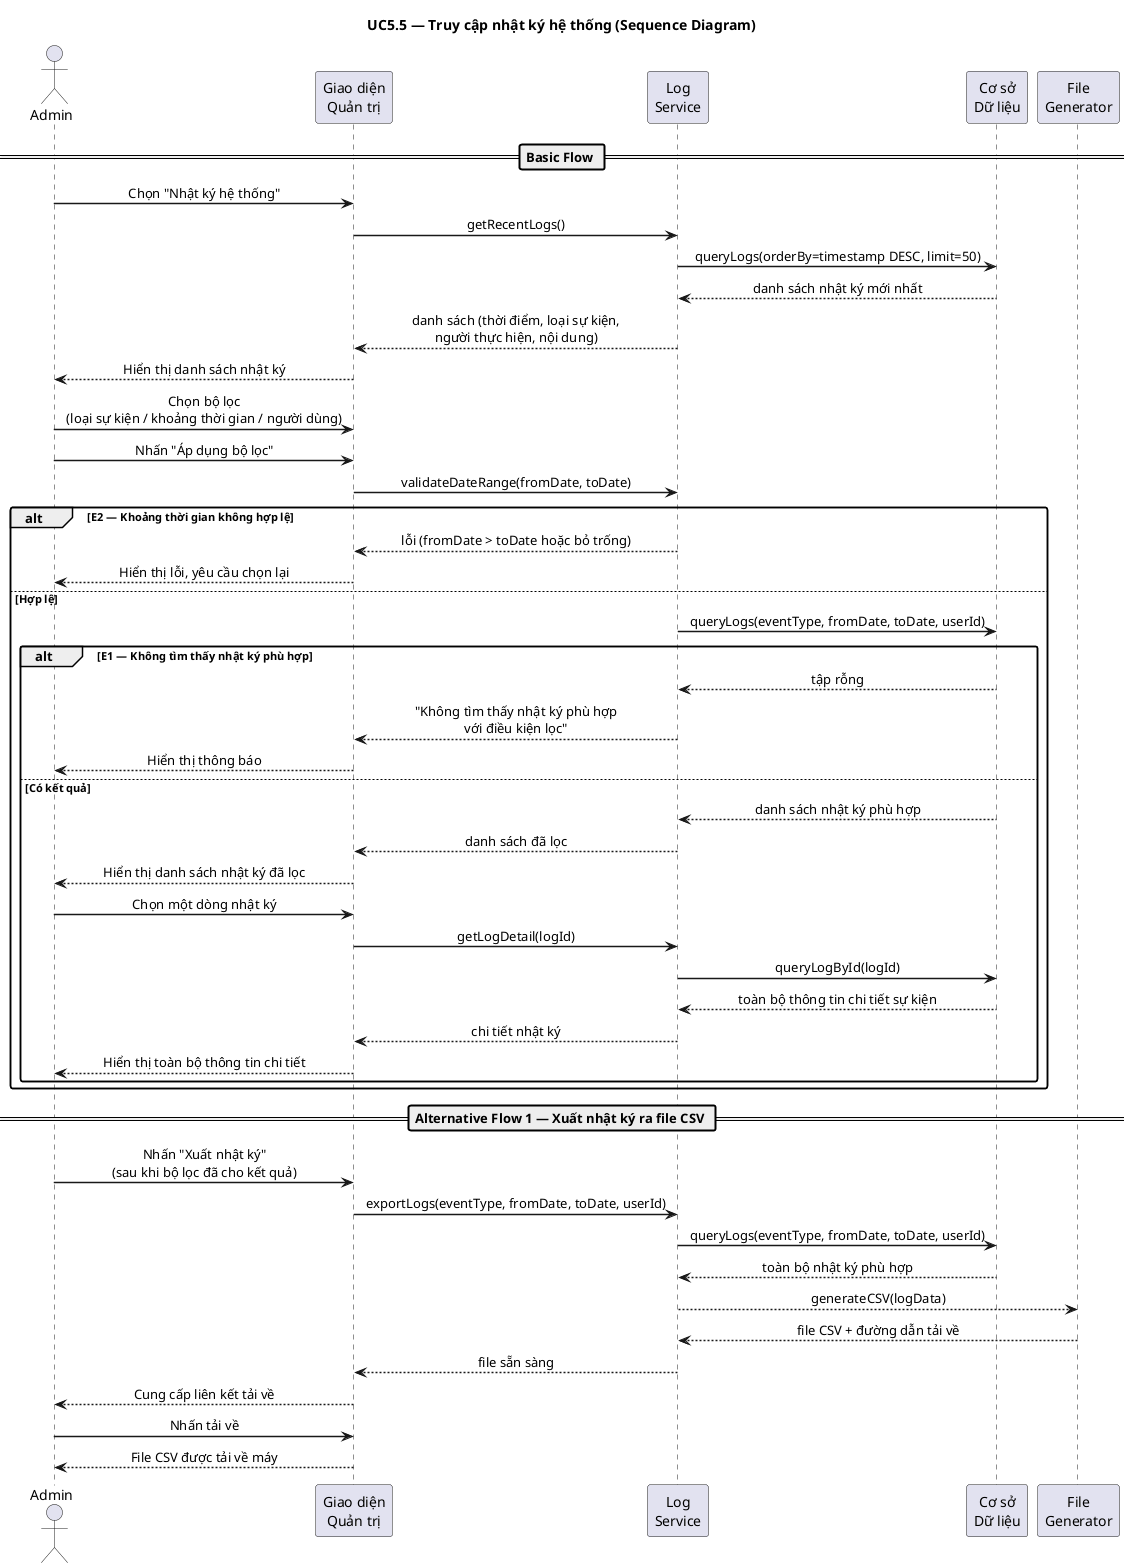

The diagram above was rendered by PlantUML. Its source (embedded in the PNG):
@startuml uc55_sequence
skinparam responseMessageBelowArrow true
skinparam sequenceMessageAlign center
skinparam defaultFontName Arial
skinparam sequenceArrowThickness 1.5
skinparam roundcorner 5

title UC5.5 — Truy cập nhật ký hệ thống (Sequence Diagram)

actor "Admin" as Admin
participant "Giao diện\nQuản trị" as UI
participant "Log\nService" as LS
participant "Cơ sở\nDữ liệu" as DB
participant "File\nGenerator" as FG

== Basic Flow ==

Admin -> UI : Chọn "Nhật ký hệ thống"
UI -> LS : getRecentLogs()
LS -> DB : queryLogs(orderBy=timestamp DESC, limit=50)
DB --> LS : danh sách nhật ký mới nhất
LS --> UI : danh sách (thời điểm, loại sự kiện,\nngười thực hiện, nội dung)
UI --> Admin : Hiển thị danh sách nhật ký

Admin -> UI : Chọn bộ lọc\n(loại sự kiện / khoảng thời gian / người dùng)
Admin -> UI : Nhấn "Áp dụng bộ lọc"

UI -> LS : validateDateRange(fromDate, toDate)

alt E2 — Khoảng thời gian không hợp lệ
    LS --> UI : lỗi (fromDate > toDate hoặc bỏ trống)
    UI --> Admin : Hiển thị lỗi, yêu cầu chọn lại
else Hợp lệ
    LS -> DB : queryLogs(eventType, fromDate, toDate, userId)
    alt E1 — Không tìm thấy nhật ký phù hợp
        DB --> LS : tập rỗng
        LS --> UI : "Không tìm thấy nhật ký phù hợp\nvới điều kiện lọc"
        UI --> Admin : Hiển thị thông báo
    else Có kết quả
        DB --> LS : danh sách nhật ký phù hợp
        LS --> UI : danh sách đã lọc
        UI --> Admin : Hiển thị danh sách nhật ký đã lọc

        Admin -> UI : Chọn một dòng nhật ký
        UI -> LS : getLogDetail(logId)
        LS -> DB : queryLogById(logId)
        DB --> LS : toàn bộ thông tin chi tiết sự kiện
        LS --> UI : chi tiết nhật ký
        UI --> Admin : Hiển thị toàn bộ thông tin chi tiết
    end
end

== Alternative Flow 1 — Xuất nhật ký ra file CSV ==

Admin -> UI : Nhấn "Xuất nhật ký"\n(sau khi bộ lọc đã cho kết quả)
UI -> LS : exportLogs(eventType, fromDate, toDate, userId)
LS -> DB : queryLogs(eventType, fromDate, toDate, userId)
DB --> LS : toàn bộ nhật ký phù hợp
LS --> FG : generateCSV(logData)
FG --> LS : file CSV + đường dẫn tải về
LS --> UI : file sẵn sàng
UI --> Admin : Cung cấp liên kết tải về
Admin -> UI : Nhấn tải về
UI --> Admin : File CSV được tải về máy

@enduml